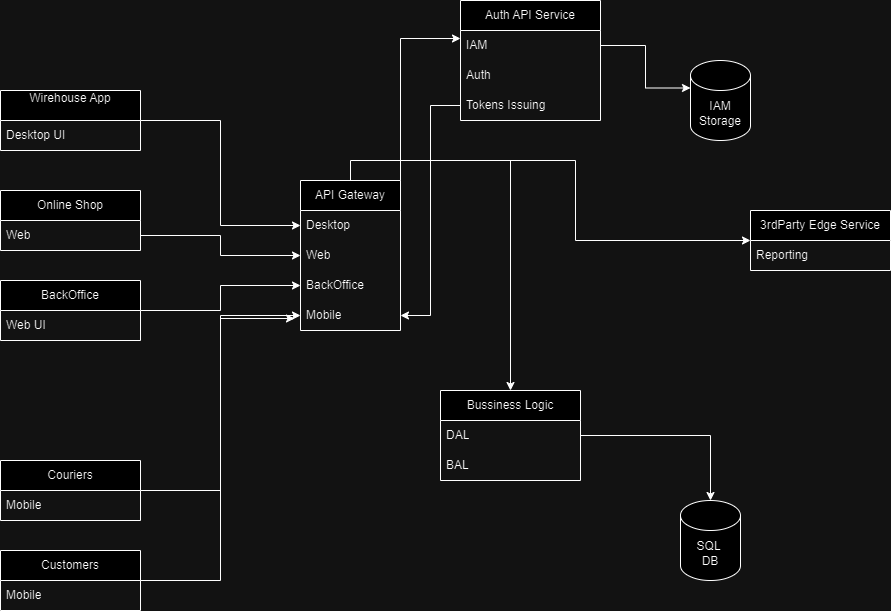

The diagram above was exported from draw.io. Its source (the exported page's mxGraphModel, read from the mxfile embedded in the PNG):
<mxGraphModel dx="1434" dy="738" grid="1" gridSize="10" guides="1" tooltips="1" connect="1" arrows="1" fold="1" page="1" pageScale="1" pageWidth="1100" pageHeight="850" background="none" math="0" shadow="0">
  <root>
    <mxCell id="0" />
    <mxCell id="1" parent="0" />
    <mxCell id="YLKkMa5758MiKfoDgm-p-4" value="IAM Storage" style="shape=cylinder3;whiteSpace=wrap;html=1;boundedLbl=1;backgroundOutline=1;size=15;" vertex="1" parent="1">
      <mxGeometry x="750" y="80" width="60" height="80" as="geometry" />
    </mxCell>
    <mxCell id="YLKkMa5758MiKfoDgm-p-41" style="edgeStyle=orthogonalEdgeStyle;rounded=0;orthogonalLoop=1;jettySize=auto;html=1;exitX=1;exitY=0.5;exitDx=0;exitDy=0;entryX=0;entryY=0.5;entryDx=0;entryDy=0;" edge="1" parent="1" source="YLKkMa5758MiKfoDgm-p-5" target="YLKkMa5758MiKfoDgm-p-23">
      <mxGeometry relative="1" as="geometry" />
    </mxCell>
    <mxCell id="YLKkMa5758MiKfoDgm-p-5" value="Wirehouse App&lt;div&gt;&lt;br&gt;&lt;/div&gt;" style="swimlane;fontStyle=0;childLayout=stackLayout;horizontal=1;startSize=30;horizontalStack=0;resizeParent=1;resizeParentMax=0;resizeLast=0;collapsible=1;marginBottom=0;whiteSpace=wrap;html=1;" vertex="1" parent="1">
      <mxGeometry x="60" y="110" width="140" height="60" as="geometry" />
    </mxCell>
    <mxCell id="YLKkMa5758MiKfoDgm-p-6" value="De&lt;span style=&quot;background-color: initial;&quot;&gt;sktop UI&lt;/span&gt;" style="text;strokeColor=none;fillColor=none;align=left;verticalAlign=middle;spacingLeft=4;spacingRight=4;overflow=hidden;points=[[0,0.5],[1,0.5]];portConstraint=eastwest;rotatable=0;whiteSpace=wrap;html=1;" vertex="1" parent="YLKkMa5758MiKfoDgm-p-5">
      <mxGeometry y="30" width="140" height="30" as="geometry" />
    </mxCell>
    <mxCell id="YLKkMa5758MiKfoDgm-p-9" value="Auth API Service" style="swimlane;fontStyle=0;childLayout=stackLayout;horizontal=1;startSize=30;horizontalStack=0;resizeParent=1;resizeParentMax=0;resizeLast=0;collapsible=1;marginBottom=0;whiteSpace=wrap;html=1;" vertex="1" parent="1">
      <mxGeometry x="520" y="20" width="140" height="120" as="geometry" />
    </mxCell>
    <mxCell id="YLKkMa5758MiKfoDgm-p-10" value="IAM" style="text;strokeColor=none;fillColor=none;align=left;verticalAlign=middle;spacingLeft=4;spacingRight=4;overflow=hidden;points=[[0,0.5],[1,0.5]];portConstraint=eastwest;rotatable=0;whiteSpace=wrap;html=1;" vertex="1" parent="YLKkMa5758MiKfoDgm-p-9">
      <mxGeometry y="30" width="140" height="30" as="geometry" />
    </mxCell>
    <mxCell id="YLKkMa5758MiKfoDgm-p-11" value="Auth" style="text;strokeColor=none;fillColor=none;align=left;verticalAlign=middle;spacingLeft=4;spacingRight=4;overflow=hidden;points=[[0,0.5],[1,0.5]];portConstraint=eastwest;rotatable=0;whiteSpace=wrap;html=1;" vertex="1" parent="YLKkMa5758MiKfoDgm-p-9">
      <mxGeometry y="60" width="140" height="30" as="geometry" />
    </mxCell>
    <mxCell id="YLKkMa5758MiKfoDgm-p-12" value="Tokens Issuing" style="text;strokeColor=none;fillColor=none;align=left;verticalAlign=middle;spacingLeft=4;spacingRight=4;overflow=hidden;points=[[0,0.5],[1,0.5]];portConstraint=eastwest;rotatable=0;whiteSpace=wrap;html=1;" vertex="1" parent="YLKkMa5758MiKfoDgm-p-9">
      <mxGeometry y="90" width="140" height="30" as="geometry" />
    </mxCell>
    <mxCell id="YLKkMa5758MiKfoDgm-p-13" value="SQL&amp;nbsp;&lt;div&gt;DB&lt;/div&gt;" style="shape=cylinder3;whiteSpace=wrap;html=1;boundedLbl=1;backgroundOutline=1;size=15;" vertex="1" parent="1">
      <mxGeometry x="740" y="520" width="60" height="80" as="geometry" />
    </mxCell>
    <mxCell id="YLKkMa5758MiKfoDgm-p-14" value="3rdParty Edge Service" style="swimlane;fontStyle=0;childLayout=stackLayout;horizontal=1;startSize=30;horizontalStack=0;resizeParent=1;resizeParentMax=0;resizeLast=0;collapsible=1;marginBottom=0;whiteSpace=wrap;html=1;" vertex="1" parent="1">
      <mxGeometry x="810" y="230" width="140" height="60" as="geometry" />
    </mxCell>
    <mxCell id="YLKkMa5758MiKfoDgm-p-15" value="Reporting" style="text;strokeColor=none;fillColor=none;align=left;verticalAlign=middle;spacingLeft=4;spacingRight=4;overflow=hidden;points=[[0,0.5],[1,0.5]];portConstraint=eastwest;rotatable=0;whiteSpace=wrap;html=1;" vertex="1" parent="YLKkMa5758MiKfoDgm-p-14">
      <mxGeometry y="30" width="140" height="30" as="geometry" />
    </mxCell>
    <mxCell id="YLKkMa5758MiKfoDgm-p-18" value="Bussiness Logic" style="swimlane;fontStyle=0;childLayout=stackLayout;horizontal=1;startSize=30;horizontalStack=0;resizeParent=1;resizeParentMax=0;resizeLast=0;collapsible=1;marginBottom=0;whiteSpace=wrap;html=1;" vertex="1" parent="1">
      <mxGeometry x="500" y="410" width="140" height="90" as="geometry" />
    </mxCell>
    <mxCell id="YLKkMa5758MiKfoDgm-p-19" value="DAL" style="text;strokeColor=none;fillColor=none;align=left;verticalAlign=middle;spacingLeft=4;spacingRight=4;overflow=hidden;points=[[0,0.5],[1,0.5]];portConstraint=eastwest;rotatable=0;whiteSpace=wrap;html=1;" vertex="1" parent="YLKkMa5758MiKfoDgm-p-18">
      <mxGeometry y="30" width="140" height="30" as="geometry" />
    </mxCell>
    <mxCell id="YLKkMa5758MiKfoDgm-p-20" value="BAL" style="text;strokeColor=none;fillColor=none;align=left;verticalAlign=middle;spacingLeft=4;spacingRight=4;overflow=hidden;points=[[0,0.5],[1,0.5]];portConstraint=eastwest;rotatable=0;whiteSpace=wrap;html=1;" vertex="1" parent="YLKkMa5758MiKfoDgm-p-18">
      <mxGeometry y="60" width="140" height="30" as="geometry" />
    </mxCell>
    <mxCell id="YLKkMa5758MiKfoDgm-p-51" style="edgeStyle=orthogonalEdgeStyle;rounded=0;orthogonalLoop=1;jettySize=auto;html=1;exitX=0.5;exitY=0;exitDx=0;exitDy=0;entryX=0.5;entryY=0;entryDx=0;entryDy=0;" edge="1" parent="1" source="YLKkMa5758MiKfoDgm-p-22" target="YLKkMa5758MiKfoDgm-p-18">
      <mxGeometry relative="1" as="geometry" />
    </mxCell>
    <mxCell id="YLKkMa5758MiKfoDgm-p-52" style="edgeStyle=orthogonalEdgeStyle;rounded=0;orthogonalLoop=1;jettySize=auto;html=1;exitX=1;exitY=0;exitDx=0;exitDy=0;" edge="1" parent="1" source="YLKkMa5758MiKfoDgm-p-22" target="YLKkMa5758MiKfoDgm-p-14">
      <mxGeometry relative="1" as="geometry" />
    </mxCell>
    <mxCell id="YLKkMa5758MiKfoDgm-p-22" value="API Gateway" style="swimlane;fontStyle=0;childLayout=stackLayout;horizontal=1;startSize=30;horizontalStack=0;resizeParent=1;resizeParentMax=0;resizeLast=0;collapsible=1;marginBottom=0;whiteSpace=wrap;html=1;" vertex="1" parent="1">
      <mxGeometry x="360" y="200" width="100" height="150" as="geometry">
        <mxRectangle x="230" y="290" width="110" height="30" as="alternateBounds" />
      </mxGeometry>
    </mxCell>
    <mxCell id="YLKkMa5758MiKfoDgm-p-23" value="Desktop" style="text;strokeColor=none;fillColor=none;align=left;verticalAlign=middle;spacingLeft=4;spacingRight=4;overflow=hidden;points=[[0,0.5],[1,0.5]];portConstraint=eastwest;rotatable=0;whiteSpace=wrap;html=1;" vertex="1" parent="YLKkMa5758MiKfoDgm-p-22">
      <mxGeometry y="30" width="100" height="30" as="geometry" />
    </mxCell>
    <mxCell id="YLKkMa5758MiKfoDgm-p-25" value="Web" style="text;strokeColor=none;fillColor=none;align=left;verticalAlign=middle;spacingLeft=4;spacingRight=4;overflow=hidden;points=[[0,0.5],[1,0.5]];portConstraint=eastwest;rotatable=0;whiteSpace=wrap;html=1;" vertex="1" parent="YLKkMa5758MiKfoDgm-p-22">
      <mxGeometry y="60" width="100" height="30" as="geometry" />
    </mxCell>
    <mxCell id="YLKkMa5758MiKfoDgm-p-28" value="BackOffice" style="text;strokeColor=none;fillColor=none;align=left;verticalAlign=middle;spacingLeft=4;spacingRight=4;overflow=hidden;points=[[0,0.5],[1,0.5]];portConstraint=eastwest;rotatable=0;whiteSpace=wrap;html=1;" vertex="1" parent="YLKkMa5758MiKfoDgm-p-22">
      <mxGeometry y="90" width="100" height="30" as="geometry" />
    </mxCell>
    <mxCell id="YLKkMa5758MiKfoDgm-p-24" value="Mobile" style="text;strokeColor=none;fillColor=none;align=left;verticalAlign=middle;spacingLeft=4;spacingRight=4;overflow=hidden;points=[[0,0.5],[1,0.5]];portConstraint=eastwest;rotatable=0;whiteSpace=wrap;html=1;" vertex="1" parent="YLKkMa5758MiKfoDgm-p-22">
      <mxGeometry y="120" width="100" height="30" as="geometry" />
    </mxCell>
    <mxCell id="YLKkMa5758MiKfoDgm-p-29" value="&lt;div&gt;Online Shop&lt;/div&gt;" style="swimlane;fontStyle=0;childLayout=stackLayout;horizontal=1;startSize=30;horizontalStack=0;resizeParent=1;resizeParentMax=0;resizeLast=0;collapsible=1;marginBottom=0;whiteSpace=wrap;html=1;" vertex="1" parent="1">
      <mxGeometry x="60" y="210" width="140" height="60" as="geometry" />
    </mxCell>
    <mxCell id="YLKkMa5758MiKfoDgm-p-30" value="Web" style="text;strokeColor=none;fillColor=none;align=left;verticalAlign=middle;spacingLeft=4;spacingRight=4;overflow=hidden;points=[[0,0.5],[1,0.5]];portConstraint=eastwest;rotatable=0;whiteSpace=wrap;html=1;" vertex="1" parent="YLKkMa5758MiKfoDgm-p-29">
      <mxGeometry y="30" width="140" height="30" as="geometry" />
    </mxCell>
    <mxCell id="YLKkMa5758MiKfoDgm-p-44" style="edgeStyle=orthogonalEdgeStyle;rounded=0;orthogonalLoop=1;jettySize=auto;html=1;exitX=1;exitY=0.5;exitDx=0;exitDy=0;" edge="1" parent="1" source="YLKkMa5758MiKfoDgm-p-33" target="YLKkMa5758MiKfoDgm-p-28">
      <mxGeometry relative="1" as="geometry" />
    </mxCell>
    <mxCell id="YLKkMa5758MiKfoDgm-p-33" value="&lt;div&gt;BackOffice&lt;/div&gt;" style="swimlane;fontStyle=0;childLayout=stackLayout;horizontal=1;startSize=30;horizontalStack=0;resizeParent=1;resizeParentMax=0;resizeLast=0;collapsible=1;marginBottom=0;whiteSpace=wrap;html=1;" vertex="1" parent="1">
      <mxGeometry x="60" y="300" width="140" height="60" as="geometry" />
    </mxCell>
    <mxCell id="YLKkMa5758MiKfoDgm-p-34" value="Web UI" style="text;strokeColor=none;fillColor=none;align=left;verticalAlign=middle;spacingLeft=4;spacingRight=4;overflow=hidden;points=[[0,0.5],[1,0.5]];portConstraint=eastwest;rotatable=0;whiteSpace=wrap;html=1;" vertex="1" parent="YLKkMa5758MiKfoDgm-p-33">
      <mxGeometry y="30" width="140" height="30" as="geometry" />
    </mxCell>
    <mxCell id="YLKkMa5758MiKfoDgm-p-45" style="edgeStyle=orthogonalEdgeStyle;rounded=0;orthogonalLoop=1;jettySize=auto;html=1;exitX=1;exitY=0.5;exitDx=0;exitDy=0;entryX=0;entryY=0.5;entryDx=0;entryDy=0;" edge="1" parent="1" source="YLKkMa5758MiKfoDgm-p-37" target="YLKkMa5758MiKfoDgm-p-24">
      <mxGeometry relative="1" as="geometry" />
    </mxCell>
    <mxCell id="YLKkMa5758MiKfoDgm-p-37" value="Couriers" style="swimlane;fontStyle=0;childLayout=stackLayout;horizontal=1;startSize=30;horizontalStack=0;resizeParent=1;resizeParentMax=0;resizeLast=0;collapsible=1;marginBottom=0;whiteSpace=wrap;html=1;" vertex="1" parent="1">
      <mxGeometry x="60" y="480" width="140" height="60" as="geometry" />
    </mxCell>
    <mxCell id="YLKkMa5758MiKfoDgm-p-38" value="Mobile" style="text;strokeColor=none;fillColor=none;align=left;verticalAlign=middle;spacingLeft=4;spacingRight=4;overflow=hidden;points=[[0,0.5],[1,0.5]];portConstraint=eastwest;rotatable=0;whiteSpace=wrap;html=1;" vertex="1" parent="YLKkMa5758MiKfoDgm-p-37">
      <mxGeometry y="30" width="140" height="30" as="geometry" />
    </mxCell>
    <mxCell id="YLKkMa5758MiKfoDgm-p-39" value="Customers" style="swimlane;fontStyle=0;childLayout=stackLayout;horizontal=1;startSize=30;horizontalStack=0;resizeParent=1;resizeParentMax=0;resizeLast=0;collapsible=1;marginBottom=0;whiteSpace=wrap;html=1;" vertex="1" parent="1">
      <mxGeometry x="60" y="570" width="140" height="60" as="geometry" />
    </mxCell>
    <mxCell id="YLKkMa5758MiKfoDgm-p-40" value="Mobile" style="text;strokeColor=none;fillColor=none;align=left;verticalAlign=middle;spacingLeft=4;spacingRight=4;overflow=hidden;points=[[0,0.5],[1,0.5]];portConstraint=eastwest;rotatable=0;whiteSpace=wrap;html=1;" vertex="1" parent="YLKkMa5758MiKfoDgm-p-39">
      <mxGeometry y="30" width="140" height="30" as="geometry" />
    </mxCell>
    <mxCell id="YLKkMa5758MiKfoDgm-p-43" style="edgeStyle=orthogonalEdgeStyle;rounded=0;orthogonalLoop=1;jettySize=auto;html=1;exitX=1;exitY=0.5;exitDx=0;exitDy=0;entryX=0;entryY=0.5;entryDx=0;entryDy=0;" edge="1" parent="1" source="YLKkMa5758MiKfoDgm-p-30" target="YLKkMa5758MiKfoDgm-p-25">
      <mxGeometry relative="1" as="geometry" />
    </mxCell>
    <mxCell id="YLKkMa5758MiKfoDgm-p-46" style="edgeStyle=orthogonalEdgeStyle;rounded=0;orthogonalLoop=1;jettySize=auto;html=1;exitX=1;exitY=0.5;exitDx=0;exitDy=0;entryX=-0.06;entryY=0.6;entryDx=0;entryDy=0;entryPerimeter=0;" edge="1" parent="1" source="YLKkMa5758MiKfoDgm-p-39" target="YLKkMa5758MiKfoDgm-p-24">
      <mxGeometry relative="1" as="geometry" />
    </mxCell>
    <mxCell id="YLKkMa5758MiKfoDgm-p-47" style="edgeStyle=orthogonalEdgeStyle;rounded=0;orthogonalLoop=1;jettySize=auto;html=1;exitX=1;exitY=0.5;exitDx=0;exitDy=0;" edge="1" parent="1" source="YLKkMa5758MiKfoDgm-p-19" target="YLKkMa5758MiKfoDgm-p-13">
      <mxGeometry relative="1" as="geometry" />
    </mxCell>
    <mxCell id="YLKkMa5758MiKfoDgm-p-48" style="edgeStyle=orthogonalEdgeStyle;rounded=0;orthogonalLoop=1;jettySize=auto;html=1;exitX=1;exitY=0.5;exitDx=0;exitDy=0;entryX=0;entryY=0;entryDx=0;entryDy=27.5;entryPerimeter=0;" edge="1" parent="1" source="YLKkMa5758MiKfoDgm-p-10" target="YLKkMa5758MiKfoDgm-p-4">
      <mxGeometry relative="1" as="geometry" />
    </mxCell>
    <mxCell id="YLKkMa5758MiKfoDgm-p-49" style="edgeStyle=orthogonalEdgeStyle;rounded=0;orthogonalLoop=1;jettySize=auto;html=1;exitX=1;exitY=0;exitDx=0;exitDy=0;entryX=0;entryY=0.267;entryDx=0;entryDy=0;entryPerimeter=0;" edge="1" parent="1" source="YLKkMa5758MiKfoDgm-p-22" target="YLKkMa5758MiKfoDgm-p-10">
      <mxGeometry relative="1" as="geometry" />
    </mxCell>
    <mxCell id="YLKkMa5758MiKfoDgm-p-50" style="edgeStyle=orthogonalEdgeStyle;rounded=0;orthogonalLoop=1;jettySize=auto;html=1;exitX=0;exitY=0.5;exitDx=0;exitDy=0;entryX=1;entryY=0.5;entryDx=0;entryDy=0;" edge="1" parent="1" source="YLKkMa5758MiKfoDgm-p-12" target="YLKkMa5758MiKfoDgm-p-24">
      <mxGeometry relative="1" as="geometry" />
    </mxCell>
  </root>
</mxGraphModel>